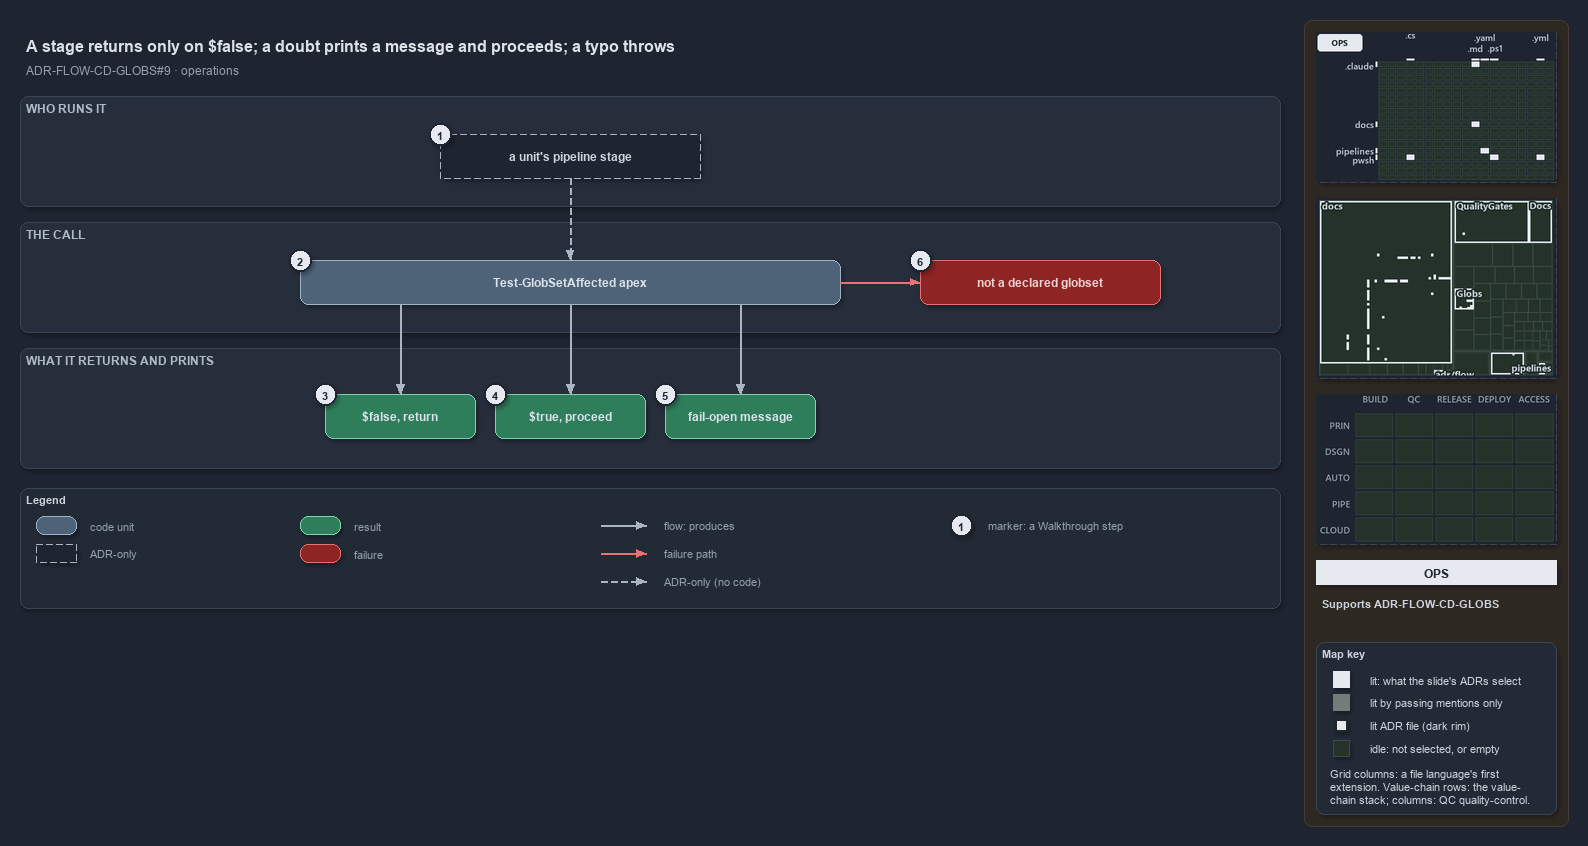

The diagram above was exported from draw.io. Its source (the exported page's mxGraphModel, read from the mxfile embedded in the PNG):
<mxGraphModel dx="1024" dy="768" grid="0" gridSize="10" guides="1" tooltips="1" connect="1" arrows="1" fold="1" page="1" pageScale="1" pageWidth="1572" pageHeight="640" background="#1E2430" math="0" shadow="1">
  <root>
    <mxCell id="0" />
    <mxCell id="1" parent="0" />
    <mxCell id="sidebar-bg" value="" style="rounded=1;arcSize=2;html=1;fillColor=#2E2823;strokeColor=#453C33;shadow=0;" vertex="1" parent="1">
      <mxGeometry x="1304" y="4" width="264" height="806" as="geometry" />
    </mxCell>
    <mxCell id="title" value="A stage returns only on $false; a doubt prints a message and proceeds; a typo throws" style="text;html=1;align=left;verticalAlign=middle;fontSize=16;fontStyle=1;fontColor=#DDE2E9;" vertex="1" parent="1">
      <mxGeometry x="20" y="14" width="1260" height="30" as="geometry" />
    </mxCell>
    <mxCell id="subtitle" value="ADR-FLOW-CD-GLOBS#9 &amp;#183; operations" style="text;html=1;align=left;verticalAlign=middle;fontSize=12;fontColor=#949FAE;" vertex="1" parent="1">
      <mxGeometry x="20" y="44" width="1240" height="20" as="geometry" />
    </mxCell>
    <mxCell id="band-who" value="WHO RUNS IT" style="rounded=1;html=1;arcSize=3;fillColor=#262E3B;strokeColor=#3A4555;verticalAlign=top;align=left;spacingLeft=8;fontStyle=1;fontSize=12;fontColor=#B0BAC7;" vertex="1" parent="1">
      <mxGeometry x="20" y="80" width="1260" height="110" as="geometry" />
    </mxCell>
    <mxCell id="band-call" value="THE CALL" style="rounded=1;html=1;arcSize=3;fillColor=#262E3B;strokeColor=#3A4555;verticalAlign=top;align=left;spacingLeft=8;fontStyle=1;fontSize=12;fontColor=#B0BAC7;" vertex="1" parent="1">
      <mxGeometry x="20" y="206" width="1260" height="110" as="geometry" />
    </mxCell>
    <mxCell id="band-see" value="WHAT IT RETURNS AND PRINTS" style="rounded=1;html=1;arcSize=3;fillColor=#262E3B;strokeColor=#3A4555;verticalAlign=top;align=left;spacingLeft=8;fontStyle=1;fontSize=12;fontColor=#B0BAC7;" vertex="1" parent="1">
      <mxGeometry x="20" y="332" width="1260" height="120" as="geometry" />
    </mxCell>
    <mxCell id="g-stage" value="&lt;b&gt;a unit's pipeline stage&lt;/b&gt;" style="rounded=1;arcSize=50;whiteSpace=wrap;html=1;fillColor=#1E2430;strokeColor=#AAB4C3;dashed=1;fontColor=#CDD3DC;fontSize=12;" vertex="1" parent="1">
      <mxGeometry x="440" y="118" width="260" height="44" as="geometry" />
    </mxCell>
    <mxCell id="g-affected" value="&lt;b&gt;Test-GlobSetAffected apex&lt;/b&gt;" style="rounded=1;whiteSpace=wrap;html=1;arcSize=20;fillColor=#4E6378;strokeColor=#9FB3C8;fontColor=#DDE2E9;fontSize=12;" vertex="1" parent="1">
      <mxGeometry x="300" y="244" width="540" height="44" as="geometry" />
    </mxCell>
    <mxCell id="g-throw" value="&lt;b&gt;not a declared globset&lt;/b&gt;" style="rounded=1;whiteSpace=wrap;html=1;arcSize=20;fillColor=#8E2424;strokeColor=#E57373;fontColor=#EFD4D4;fontSize=12;" vertex="1" parent="1">
      <mxGeometry x="920" y="244" width="240" height="44" as="geometry" />
    </mxCell>
    <mxCell id="g-false" value="&lt;b&gt;$false, return&lt;/b&gt;" style="rounded=1;whiteSpace=wrap;html=1;arcSize=20;fillColor=#2E7D5B;strokeColor=#7FD3AE;fontColor=#DDE2E9;fontSize=12;" vertex="1" parent="1">
      <mxGeometry x="325" y="378" width="150" height="44" as="geometry" />
    </mxCell>
    <mxCell id="g-true" value="&lt;b&gt;$true, proceed&lt;/b&gt;" style="rounded=1;whiteSpace=wrap;html=1;arcSize=20;fillColor=#2E7D5B;strokeColor=#7FD3AE;fontColor=#DDE2E9;fontSize=12;" vertex="1" parent="1">
      <mxGeometry x="495" y="378" width="150" height="44" as="geometry" />
    </mxCell>
    <mxCell id="g-message" value="&lt;b&gt;fail-open message&lt;/b&gt;" style="rounded=1;whiteSpace=wrap;html=1;arcSize=20;fillColor=#2E7D5B;strokeColor=#7FD3AE;fontColor=#DDE2E9;fontSize=12;" vertex="1" parent="1">
      <mxGeometry x="665" y="378" width="150" height="44" as="geometry" />
    </mxCell>
    <mxCell id="port-affected-false" value="" style="text;html=1;strokeColor=none;fillColor=none;" vertex="1" parent="1">
      <mxGeometry x="400" y="288" width="1" height="1" as="geometry" />
    </mxCell>
    <mxCell id="port-affected-true" value="" style="text;html=1;strokeColor=none;fillColor=none;" vertex="1" parent="1">
      <mxGeometry x="570" y="288" width="1" height="1" as="geometry" />
    </mxCell>
    <mxCell id="port-affected-message" value="" style="text;html=1;strokeColor=none;fillColor=none;" vertex="1" parent="1">
      <mxGeometry x="740" y="288" width="1" height="1" as="geometry" />
    </mxCell>
    <mxCell id="edge-stage-affected" value="" style="edgeStyle=orthogonalEdgeStyle;rounded=1;html=1;fontSize=10;fontColor=#CDD3DC;endArrow=block;strokeColor=#AAB4C3;dashed=1;shadow=0;" edge="1" parent="1" source="g-stage" target="g-affected">
      <mxGeometry relative="1" as="geometry" />
    </mxCell>
    <mxCell id="edge-affected-throw" value="" style="edgeStyle=orthogonalEdgeStyle;rounded=1;html=1;fontSize=10;fontColor=#CDD3DC;endArrow=block;strokeColor=#E57373;shadow=0;" edge="1" parent="1" source="g-affected" target="g-throw">
      <mxGeometry relative="1" as="geometry" />
    </mxCell>
    <mxCell id="edge-affected-false" value="" style="edgeStyle=orthogonalEdgeStyle;rounded=1;html=1;fontSize=10;fontColor=#CDD3DC;endArrow=block;strokeColor=#AAB4C3;shadow=0;" edge="1" parent="1" source="port-affected-false" target="g-false">
      <mxGeometry relative="1" as="geometry" />
    </mxCell>
    <mxCell id="edge-affected-true" value="" style="edgeStyle=orthogonalEdgeStyle;rounded=1;html=1;fontSize=10;fontColor=#CDD3DC;endArrow=block;strokeColor=#AAB4C3;shadow=0;" edge="1" parent="1" source="port-affected-true" target="g-true">
      <mxGeometry relative="1" as="geometry" />
    </mxCell>
    <mxCell id="edge-affected-message" value="" style="edgeStyle=orthogonalEdgeStyle;rounded=1;html=1;fontSize=10;fontColor=#CDD3DC;endArrow=block;strokeColor=#AAB4C3;shadow=0;" edge="1" parent="1" source="port-affected-message" target="g-message">
      <mxGeometry relative="1" as="geometry" />
    </mxCell>
    <mxCell id="mark-1" value="1" style="ellipse;html=1;fillColor=#E6EAF0;strokeColor=#1E2430;strokeWidth=2;fontColor=#1E2430;fontStyle=1;fontSize=11;" vertex="1" parent="1">
      <mxGeometry x="429" y="107" width="22" height="22" as="geometry" />
    </mxCell>
    <mxCell id="mark-2" value="2" style="ellipse;html=1;fillColor=#E6EAF0;strokeColor=#1E2430;strokeWidth=2;fontColor=#1E2430;fontStyle=1;fontSize=11;" vertex="1" parent="1">
      <mxGeometry x="289" y="233" width="22" height="22" as="geometry" />
    </mxCell>
    <mxCell id="mark-3" value="3" style="ellipse;html=1;fillColor=#E6EAF0;strokeColor=#1E2430;strokeWidth=2;fontColor=#1E2430;fontStyle=1;fontSize=11;" vertex="1" parent="1">
      <mxGeometry x="314" y="367" width="22" height="22" as="geometry" />
    </mxCell>
    <mxCell id="mark-4" value="4" style="ellipse;html=1;fillColor=#E6EAF0;strokeColor=#1E2430;strokeWidth=2;fontColor=#1E2430;fontStyle=1;fontSize=11;" vertex="1" parent="1">
      <mxGeometry x="484" y="367" width="22" height="22" as="geometry" />
    </mxCell>
    <mxCell id="mark-5" value="5" style="ellipse;html=1;fillColor=#E6EAF0;strokeColor=#1E2430;strokeWidth=2;fontColor=#1E2430;fontStyle=1;fontSize=11;" vertex="1" parent="1">
      <mxGeometry x="654" y="367" width="22" height="22" as="geometry" />
    </mxCell>
    <mxCell id="mark-6" value="6" style="ellipse;html=1;fillColor=#E6EAF0;strokeColor=#1E2430;strokeWidth=2;fontColor=#1E2430;fontStyle=1;fontSize=11;" vertex="1" parent="1">
      <mxGeometry x="909" y="233" width="22" height="22" as="geometry" />
    </mxCell>
    <mxCell id="legend" value="&lt;b&gt;Legend&lt;/b&gt;" style="rounded=1;whiteSpace=wrap;html=1;arcSize=6;fillColor=#222A36;strokeColor=#3A4555;align=left;verticalAlign=top;spacing=8;fontSize=11;fontColor=#CDD3DC;" vertex="1" parent="1">
      <mxGeometry x="20" y="472" width="1260" height="120" as="geometry" />
    </mxCell>
    <mxCell id="lg-code" value="" style="rounded=1;html=1;arcSize=20;fillColor=#4E6378;strokeColor=#9FB3C8;" vertex="1" parent="1">
      <mxGeometry x="36" y="500" width="40" height="18" as="geometry" />
    </mxCell>
    <mxCell id="lg-code-t" value="code unit" style="text;html=1;align=left;verticalAlign=middle;fontSize=11;fontColor=#949FAE;" vertex="1" parent="1">
      <mxGeometry x="84" y="499" width="160" height="20" as="geometry" />
    </mxCell>
    <mxCell id="lg-adr" value="" style="rounded=1;arcSize=50;html=1;fillColor=#1E2430;strokeColor=#AAB4C3;dashed=1;" vertex="1" parent="1">
      <mxGeometry x="36" y="528" width="40" height="18" as="geometry" />
    </mxCell>
    <mxCell id="lg-adr-t" value="ADR-only" style="text;html=1;align=left;verticalAlign=middle;fontSize=11;fontColor=#949FAE;" vertex="1" parent="1">
      <mxGeometry x="84" y="527" width="160" height="20" as="geometry" />
    </mxCell>
    <mxCell id="lg-result" value="" style="rounded=1;html=1;arcSize=20;fillColor=#2E7D5B;strokeColor=#7FD3AE;" vertex="1" parent="1">
      <mxGeometry x="300" y="500" width="40" height="18" as="geometry" />
    </mxCell>
    <mxCell id="lg-result-t" value="result" style="text;html=1;align=left;verticalAlign=middle;fontSize=11;fontColor=#949FAE;" vertex="1" parent="1">
      <mxGeometry x="348" y="499" width="160" height="20" as="geometry" />
    </mxCell>
    <mxCell id="lg-failure" value="" style="rounded=1;html=1;arcSize=20;fillColor=#8E2424;strokeColor=#E57373;" vertex="1" parent="1">
      <mxGeometry x="300" y="528" width="40" height="18" as="geometry" />
    </mxCell>
    <mxCell id="lg-failure-t" value="failure" style="text;html=1;align=left;verticalAlign=middle;fontSize=11;fontColor=#949FAE;" vertex="1" parent="1">
      <mxGeometry x="348" y="527" width="160" height="20" as="geometry" />
    </mxCell>
    <mxCell id="lg-flow-a" value="" style="text;html=1;strokeColor=none;fillColor=none;" vertex="1" parent="1">
      <mxGeometry x="600" y="509" width="1" height="1" as="geometry" />
    </mxCell>
    <mxCell id="lg-flow-b" value="" style="text;html=1;strokeColor=none;fillColor=none;" vertex="1" parent="1">
      <mxGeometry x="646" y="509" width="1" height="1" as="geometry" />
    </mxCell>
    <mxCell id="lg-flow" value="" style="edgeStyle=orthogonalEdgeStyle;rounded=1;html=1;endArrow=block;strokeColor=#AAB4C3;shadow=0;fontColor=#CDD3DC;" edge="1" parent="1" source="lg-flow-a" target="lg-flow-b">
      <mxGeometry relative="1" as="geometry" />
    </mxCell>
    <mxCell id="lg-flow-t" value="flow: produces" style="text;html=1;align=left;verticalAlign=middle;fontSize=11;fontColor=#949FAE;" vertex="1" parent="1">
      <mxGeometry x="658" y="499" width="200" height="20" as="geometry" />
    </mxCell>
    <mxCell id="lg-fail-a" value="" style="text;html=1;strokeColor=none;fillColor=none;" vertex="1" parent="1">
      <mxGeometry x="600" y="537" width="1" height="1" as="geometry" />
    </mxCell>
    <mxCell id="lg-fail-b" value="" style="text;html=1;strokeColor=none;fillColor=none;" vertex="1" parent="1">
      <mxGeometry x="646" y="537" width="1" height="1" as="geometry" />
    </mxCell>
    <mxCell id="lg-fail" value="" style="edgeStyle=orthogonalEdgeStyle;rounded=1;html=1;endArrow=block;strokeColor=#E57373;shadow=0;fontColor=#CDD3DC;" edge="1" parent="1" source="lg-fail-a" target="lg-fail-b">
      <mxGeometry relative="1" as="geometry" />
    </mxCell>
    <mxCell id="lg-fail-t" value="failure path" style="text;html=1;align=left;verticalAlign=middle;fontSize=11;fontColor=#949FAE;" vertex="1" parent="1">
      <mxGeometry x="658" y="527" width="200" height="20" as="geometry" />
    </mxCell>
    <mxCell id="lg-adre-a" value="" style="text;html=1;strokeColor=none;fillColor=none;" vertex="1" parent="1">
      <mxGeometry x="600" y="565" width="1" height="1" as="geometry" />
    </mxCell>
    <mxCell id="lg-adre-b" value="" style="text;html=1;strokeColor=none;fillColor=none;" vertex="1" parent="1">
      <mxGeometry x="646" y="565" width="1" height="1" as="geometry" />
    </mxCell>
    <mxCell id="lg-adre" value="" style="edgeStyle=orthogonalEdgeStyle;rounded=1;html=1;endArrow=block;strokeColor=#AAB4C3;dashed=1;shadow=0;fontColor=#CDD3DC;" edge="1" parent="1" source="lg-adre-a" target="lg-adre-b">
      <mxGeometry relative="1" as="geometry" />
    </mxCell>
    <mxCell id="lg-adre-t" value="ADR-only (no code)" style="text;html=1;align=left;verticalAlign=middle;fontSize=11;fontColor=#949FAE;" vertex="1" parent="1">
      <mxGeometry x="658" y="555" width="200" height="20" as="geometry" />
    </mxCell>
    <mxCell id="lg-mark" value="1" style="ellipse;html=1;fillColor=#E6EAF0;strokeColor=#1E2430;strokeWidth=2;fontColor=#1E2430;fontStyle=1;fontSize=11;" vertex="1" parent="1">
      <mxGeometry x="950" y="498" width="22" height="22" as="geometry" />
    </mxCell>
    <mxCell id="lg-mark-t" value="marker: a Walkthrough step" style="text;html=1;align=left;verticalAlign=middle;fontSize=11;fontColor=#949FAE;" vertex="1" parent="1">
      <mxGeometry x="982" y="499" width="200" height="20" as="geometry" />
    </mxCell>
    <mxCell id="minimap-grid" value="" style="shape=image;imageAspect=0;rounded=1;arcSize=4;whiteSpace=wrap;html=1;fillColor=#262E3B;strokeColor=#3A4555;dashed=1;fontColor=#949FAE;fontSize=11;image=data:image/png,(base64 omitted: 11332 chars);" vertex="1" parent="1">
      <mxGeometry x="1316" y="16" width="240" height="150" as="geometry" />
    </mxCell>
    <mxCell id="minimap-tree" value="" style="shape=image;imageAspect=0;rounded=1;arcSize=4;whiteSpace=wrap;html=1;fillColor=#262E3B;strokeColor=#3A4555;dashed=1;fontColor=#949FAE;fontSize=11;image=data:image/png,(base64 omitted: 15860 chars);" vertex="1" parent="1">
      <mxGeometry x="1316" y="182" width="240" height="180" as="geometry" />
    </mxCell>
    <mxCell id="minimap-chain" value="" style="shape=image;imageAspect=0;rounded=1;arcSize=4;whiteSpace=wrap;html=1;fillColor=#262E3B;strokeColor=#3A4555;dashed=1;fontColor=#949FAE;fontSize=11;image=data:image/png,(base64 omitted: 11912 chars);" vertex="1" parent="1">
      <mxGeometry x="1316" y="378" width="240" height="150" as="geometry" />
    </mxCell>
    <mxCell id="lens-badge" value="OPS" style="rounded=0;whiteSpace=wrap;html=1;align=center;verticalAlign=middle;fontSize=12;fontStyle=1;fontColor=#1E2430;fillColor=#E6EAF0;strokeColor=none;" vertex="1" parent="1">
      <mxGeometry x="1316" y="544" width="240" height="24" as="geometry" />
    </mxCell>
    <mxCell id="supports" value="&lt;b&gt;Supports&lt;/b&gt; ADR-FLOW-CD-GLOBS" style="text;html=1;whiteSpace=wrap;align=left;verticalAlign=top;fontSize=11;fontColor=#CDD3DC;" vertex="1" parent="1">
      <mxGeometry x="1316" y="576" width="240" height="38" as="geometry" />
    </mxCell>
    <mxCell id="mapkey" value="&lt;b&gt;Map key&lt;/b&gt;" style="rounded=1;arcSize=6;whiteSpace=wrap;html=1;align=left;verticalAlign=top;fontSize=11;fontColor=#CDD3DC;fillColor=#222A36;strokeColor=#3A4555;spacingLeft=8;spacingTop=2;" vertex="1" parent="1">
      <mxGeometry x="1316" y="626" width="240" height="172" as="geometry" />
    </mxCell>
    <mxCell id="mapkey-lit" value="" style="rounded=0;html=1;fillColor=#E6EAF0;strokeColor=#E6EAF0;" vertex="1" parent="1">
      <mxGeometry x="1333.0" y="655.0" width="16" height="16" as="geometry" />
    </mxCell>
    <mxCell id="mapkey-lit-text" value="lit: what the slide's ADRs select" style="text;html=1;align=left;verticalAlign=middle;fontSize=11;fontColor=#CDD3DC;" vertex="1" parent="1">
      <mxGeometry x="1364" y="653" width="184" height="20" as="geometry" />
    </mxCell>
    <mxCell id="mapkey-touched" value="" style="rounded=0;html=1;fillColor=#727C79;strokeColor=#727C79;" vertex="1" parent="1">
      <mxGeometry x="1333.0" y="678.0" width="16" height="16" as="geometry" />
    </mxCell>
    <mxCell id="mapkey-touched-text" value="lit by passing mentions only" style="text;html=1;align=left;verticalAlign=middle;fontSize=11;fontColor=#CDD3DC;" vertex="1" parent="1">
      <mxGeometry x="1364" y="676" width="184" height="20" as="geometry" />
    </mxCell>
    <mxCell id="mapkey-adr" value="" style="rounded=0;html=1;fillColor=#E6EAF0;strokeColor=#1C2A24;strokeWidth=2;" vertex="1" parent="1">
      <mxGeometry x="1335.0" y="703.0" width="12" height="12" as="geometry" />
    </mxCell>
    <mxCell id="mapkey-adr-text" value="lit ADR file (dark rim)" style="text;html=1;align=left;verticalAlign=middle;fontSize=11;fontColor=#CDD3DC;" vertex="1" parent="1">
      <mxGeometry x="1364" y="699" width="184" height="20" as="geometry" />
    </mxCell>
    <mxCell id="mapkey-idle" value="" style="rounded=0;html=1;fillColor=#243229;strokeColor=#3B4D43;" vertex="1" parent="1">
      <mxGeometry x="1333.0" y="724.0" width="16" height="16" as="geometry" />
    </mxCell>
    <mxCell id="mapkey-idle-text" value="idle: not selected, or empty" style="text;html=1;align=left;verticalAlign=middle;fontSize=11;fontColor=#CDD3DC;" vertex="1" parent="1">
      <mxGeometry x="1364" y="722" width="184" height="20" as="geometry" />
    </mxCell>
    <mxCell id="mapkey-codes" value="Grid columns: a file language's first&lt;br&gt;extension. Value-chain rows: the value-&lt;br&gt;chain stack; columns: QC quality-control." style="text;html=1;align=left;verticalAlign=top;whiteSpace=wrap;fontSize=11;fontColor=#CDD3DC;" vertex="1" parent="1">
      <mxGeometry x="1324" y="746" width="224" height="46" as="geometry" />
    </mxCell>
  </root>
</mxGraphModel>